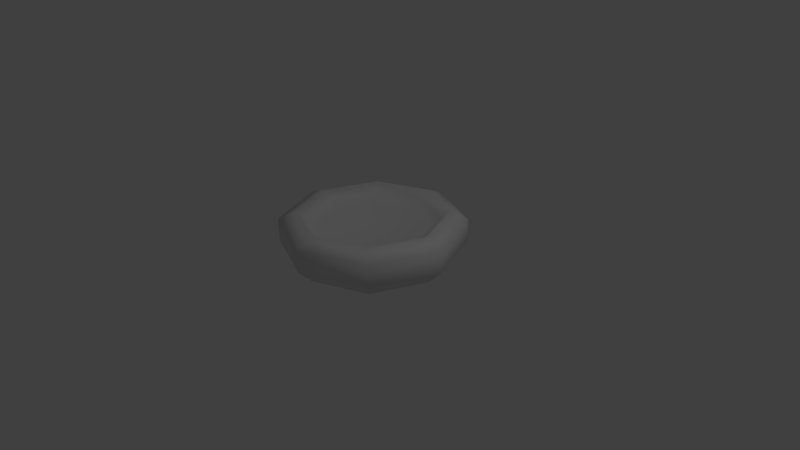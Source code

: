 # Source: SideWell.blend  (saved by Blender 2.77.0; exported with 4.5.12 LTS)
import bpy
from mathutils import Matrix  # noqa: F401  (used for matrix-valued properties, if any)

bpy.ops.wm.read_factory_settings(use_empty=True)
scene = bpy.context.scene
scene.name = 'Scene'

# ---- collections
col_collection_1 = bpy.data.collections.new('Collection 1'); scene.collection.children.link(col_collection_1)

# ---- world
world_world = bpy.data.worlds.new('World'); scene.world = world_world
world_world.color = (0.05088, 0.05088, 0.05088)
world_world.use_sun_shadow = False
world_world.sun_shadow_jitter_overblur = 0.0
world_world.cycles.sampling_method = 'MANUAL'

# ---- cameras
cam_camera = bpy.data.cameras.new('Camera')
cam_camera.clip_end = 100.0
cam_camera.lens = 35.0
cam_camera.sensor_width = 32.0
cam_camera.sensor_height = 18.0
cam_camera.ortho_scale = 7.314
cam_camera.dof.focus_distance = 0.0
cam_camera.dof.aperture_fstop = 128.0

# ---- lights
light_lamp = bpy.data.lights.new('Lamp', 'POINT')
light_lamp.transmission_factor = 0.0
light_lamp.cutoff_distance = 30.0
light_lamp.energy = 100.0
light_lamp.shadow_buffer_clip_start = 1.001
light_lamp.shadow_soft_size = 0.1
light_lamp.shadow_maximum_resolution = 0.006
light_lamp.use_absolute_resolution = True

# ---- meshes
me_circle = bpy.data.meshes.new('Circle')
me_circle.from_pydata([(0.0, 1.0, 0.0), (-0.7071, 0.7071, 0.0), (-1.0, -4.371e-08, 0.0), (-0.7071, -0.7071, 0.0), (8.742e-08, -1.0, 0.0), (0.7071, -0.7071, 0.0), (1.0, 1.192e-08, 0.0), (0.7071, 0.7071, 0.0), (-1.49e-09, 1.2, 0.2), (-0.8485, 0.8485, 0.2), (-1.2, -5.394e-08, 0.2), (-0.8485, -0.8485, 0.2), (1.034e-07, -1.2, 0.2), (0.8485, -0.8485, 0.2), (1.2, 1.282e-08, 0.2), (0.8485, 0.8485, 0.2), (-1.49e-09, 1.2, 0.5), (-0.8485, 0.8485, 0.5), (-1.2, -5.394e-08, 0.5), (-0.8485, -0.8485, 0.5), (1.034e-07, -1.2, 0.5), (0.8485, -0.8485, 0.5), (1.2, 1.282e-08, 0.5), (0.8485, 0.8485, 0.5), (-0.6788, 0.6788, 0.6), (-0.96, -4.166e-08, 0.6), (-0.6788, -0.6788, 0.6), (9.316e-08, -0.96, 0.6), (0.6788, -0.6788, 0.6), (0.96, 1.175e-08, 0.6), (0.6788, 0.6788, 0.6), (1.428e-08, 0.864, 0.5), (-0.6109, 0.6109, 0.5), (-0.864, -3.75e-08, 0.5), (-0.6109, -0.6109, 0.5), (8.981e-08, -0.864, 0.5), (0.6109, -0.6109, 0.5), (0.864, 1.057e-08, 0.5), (0.6109, 0.6109, 0.5), (2.123e-08, 0.7258, 0.4), (-0.5132, 0.5132, 0.4), (-0.7258, -3.567e-08, 0.4), (-0.5132, -0.5132, 0.4), (8.468e-08, -0.7258, 0.4), (0.5132, -0.5132, 0.4), (0.7258, 4.708e-09, 0.4), (0.5132, 0.5132, 0.4), (-0.001045, 0.9897, 0.5827)], [], [(0, 8, 15, 7), (6, 14, 13, 5), (4, 12, 11, 3), (2, 10, 9, 1), (7, 15, 14, 6), (5, 13, 12, 4), (3, 11, 10, 2), (1, 9, 8, 0), (15, 23, 22, 14), (13, 21, 20, 12), (11, 19, 18, 10), (9, 17, 16, 8), (8, 16, 23, 15), (14, 22, 21, 13), (12, 20, 19, 11), (10, 18, 17, 9), (22, 29, 28, 21), (20, 27, 26, 19), (18, 25, 24, 17), (23, 30, 29, 22), (21, 28, 27, 20), (19, 26, 25, 18), (29, 37, 36, 28), (27, 35, 34, 26), (25, 33, 32, 24), (30, 38, 37, 29), (28, 36, 35, 27), (26, 34, 33, 25), (38, 46, 45, 37), (36, 44, 43, 35), (34, 42, 41, 33), (32, 40, 39, 31), (31, 39, 46, 38), (37, 45, 44, 36), (35, 43, 42, 34), (33, 41, 40, 32), (40, 41, 42, 43, 44, 45, 46, 39), (1, 0, 7, 6, 5, 4, 3, 2), (31, 47, 24, 32), (31, 38, 30, 47), (16, 47, 30, 23), (16, 17, 24, 47)])
me_circle.polygons.foreach_set('use_smooth', [True] * 42)
_uv = me_circle.uv_layers.new(name='UVMap')
_uv.uv.foreach_set('vector', [0.08969, 0.6114, 0.09017, 0.6114, 0.09017, 0.6119, 0.08969, 0.6119, 0.08969, 0.6114, 0.09017, 0.6114, 0.09017, 0.6119, 0.08969, 0.6119, 0.08969, 0.6114, 0.09017, 0.6114, 0.09017, 0.6119, 0.08969, 0.6119, 0.08969, 0.6114, 0.09017, 0.6114, 0.09017, 0.6119, 0.08969, 0.6119, 0.08969, 0.6114, 0.09017, 0.6114, 0.09017, 0.6119, 0.08969, 0.6119, 0.08969, 0.6114, 0.09017, 0.6114, 0.09017, 0.6119, 0.08969, 0.6119, 0.08969, 0.6114, 0.09017, 0.6114, 0.09017, 0.6119, 0.08969, 0.6119, 0.08969, 0.6114, 0.09017, 0.6114, 0.09017, 0.6119, 0.08969, 0.6119, 0.1196, 0.6114, 0.1201, 0.6114, 0.1201, 0.6119, 0.1196, 0.6119, 0.1196, 0.6114, 0.1201, 0.6114, 0.1201, 0.6119, 0.1196, 0.6119, 0.1196, 0.6114, 0.1201, 0.6114, 0.1201, 0.6119, 0.1196, 0.6119, 0.1196, 0.6114, 0.1201, 0.6114, 0.1201, 0.6119, 0.1196, 0.6119, 0.1196, 0.6114, 0.1201, 0.6114, 0.1201, 0.6119, 0.1196, 0.6119, 0.1196, 0.6114, 0.1201, 0.6114, 0.1201, 0.6119, 0.1196, 0.6119, 0.1196, 0.6114, 0.1201, 0.6114, 0.1201, 0.6119, 0.1196, 0.6119, 0.1196, 0.6114, 0.1201, 0.6114, 0.1201, 0.6119, 0.1196, 0.6119, 0.08969, 0.6114, 0.09017, 0.6114, 0.09017, 0.6119, 0.08969, 0.6119, 0.08969, 0.6114, 0.09017, 0.6114, 0.09017, 0.6119, 0.08969, 0.6119, 0.08969, 0.6114, 0.09017, 0.6114, 0.09017, 0.6119, 0.08969, 0.6119, 0.08969, 0.6114, 0.09017, 0.6114, 0.09017, 0.6119, 0.08969, 0.6119, 0.08969, 0.6114, 0.09017, 0.6114, 0.09017, 0.6119, 0.08969, 0.6119, 0.08969, 0.6114, 0.09017, 0.6114, 0.09017, 0.6119, 0.08969, 0.6119, 0.08969, 0.6114, 0.09017, 0.6114, 0.09017, 0.6119, 0.08969, 0.6119, 0.08969, 0.6114, 0.09017, 0.6114, 0.09017, 0.6119, 0.08969, 0.6119, 0.08969, 0.6114, 0.09017, 0.6114, 0.09017, 0.6119, 0.08969, 0.6119, 0.08969, 0.6114, 0.09017, 0.6114, 0.09017, 0.6119, 0.08969, 0.6119, 0.08969, 0.6114, 0.09017, 0.6114, 0.09017, 0.6119, 0.08969, 0.6119, 0.08969, 0.6114, 0.09017, 0.6114, 0.09017, 0.6119, 0.08969, 0.6119, 0.08143, 0.5164, 0.08191, 0.5164, 0.08191, 0.5169, 0.08143, 0.5169, 0.08143, 0.5164, 0.08191, 0.5164, 0.08191, 0.5169, 0.08143, 0.5169, 0.08143, 0.5164, 0.08191, 0.5164, 0.08191, 0.5169, 0.08143, 0.5169, 0.08143, 0.5164, 0.08191, 0.5164, 0.08191, 0.5169, 0.08143, 0.5169, 0.08143, 0.5164, 0.08191, 0.5164, 0.08191, 0.5169, 0.08143, 0.5169, 0.08143, 0.5164, 0.08191, 0.5164, 0.08191, 0.5169, 0.08143, 0.5169, 0.08143, 0.5164, 0.08191, 0.5164, 0.08191, 0.5169, 0.08143, 0.5169, 0.08143, 0.5164, 0.08191, 0.5164, 0.08191, 0.5169, 0.08143, 0.5169, 0.07238, 0.5159, 0.07255, 0.5158, 0.07262, 0.5156, 0.07255, 0.5155, 0.07238, 0.5154, 0.07221, 0.5155, 0.07213, 0.5156, 0.07221, 0.5158, 0.08993, 0.6119, 0.0901, 0.6119, 0.09017, 0.6117, 0.0901, 0.6115, 0.08993, 0.6114, 0.08976, 0.6115, 0.08969, 0.6117, 0.08976, 0.6119, 0.08969, 0.6114, 0.09017, 0.6114, 0.09017, 0.6119, 0.08969, 0.6119, 0.08969, 0.6114, 0.09017, 0.6114, 0.09017, 0.6119, 0.08969, 0.6119, 0.08969, 0.6114, 0.09017, 0.6114, 0.09017, 0.6119, 0.08969, 0.6119, 0.08969, 0.6114, 0.09017, 0.6114, 0.09017, 0.6119, 0.08969, 0.6119])
me_circle.use_remesh_preserve_volume = False
me_circle.use_remesh_preserve_attributes = False
me_circle.use_mirror_vertex_groups = False
me_circle.update()

# ---- objects
ob_circle = bpy.data.objects.new('Circle', me_circle)
ob_lamp = bpy.data.objects.new('Lamp', light_lamp)
ob_camera = bpy.data.objects.new('Camera', cam_camera)

# ---- transforms, parenting, visibility, modifiers, constraints
ob_circle.location = (0.0, 0.0, 0.0)
ob_circle.lineart.crease_threshold = 0.0
ob_lamp.location = (4.076, 1.005, 5.904)
ob_lamp.rotation_euler = (0.6503, 0.05522, 1.866)
ob_lamp.lock_rotations_4d = False
ob_lamp.empty_display_type = 'ARROWS'
ob_lamp.color = (0.0, 0.0, 0.0, 0.0)
ob_lamp.lineart.crease_threshold = 0.0
ob_camera.location = (7.481, -6.508, 5.344)
ob_camera.rotation_euler = (1.109, 0.01082, 0.8149)
ob_camera.lock_rotations_4d = False
ob_camera.empty_display_type = 'ARROWS'
ob_camera.color = (0.0, 0.0, 0.0, 0.0)
ob_camera.display_type = 'WIRE'
ob_camera.lineart.crease_threshold = 0.0

# ---- collection membership
col_collection_1.objects.link(ob_circle)
col_collection_1.objects.link(ob_lamp)
col_collection_1.objects.link(ob_camera)

# ---- scene / render settings (as saved in the file)
scene.camera = ob_camera
scene.frame_start = 1; scene.frame_end = 250; scene.frame_set(1)
scene.render.engine = 'BLENDER_EEVEE_NEXT'
scene.render.resolution_percentage = 50
scene.render.dither_intensity = 0.0
scene.cycles.use_denoising = False
scene.cycles.samples = 128
scene.cycles.sampling_pattern = 'TABULATED_SOBOL'
scene.cycles.light_sampling_threshold = 0.0
scene.cycles.use_adaptive_sampling = False
scene.cycles.use_light_tree = False
scene.cycles.blur_glossy = 0.0
scene.cycles.sample_clamp_indirect = 0.0
scene.view_settings.view_transform = 'Standard'
bpy.context.view_layer.update()
